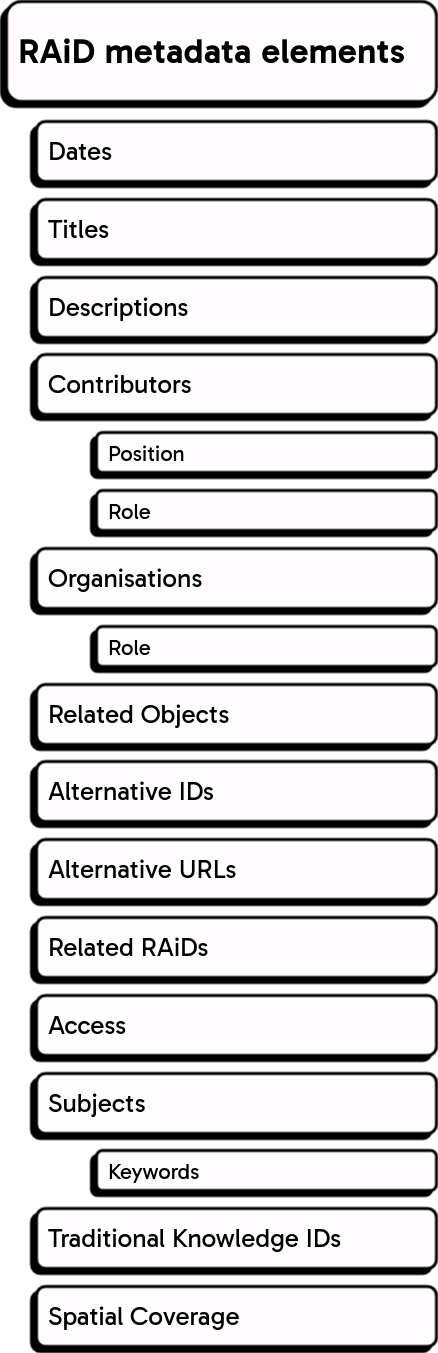

The diagram above was exported from draw.io. Its source (the exported page's mxGraphModel, read from the mxfile embedded in the PNG):
<mxGraphModel dx="-246" dy="588" grid="1" gridSize="10" guides="1" tooltips="1" connect="1" arrows="1" fold="1" page="1" pageScale="1" pageWidth="1200" pageHeight="1920" background="#FFFFFF" math="0" shadow="0">
  <root>
    <mxCell id="0" />
    <mxCell id="1" parent="0" />
    <mxCell id="4p5k04NJE4KUA1JK6F2j-262" value="&lt;font style=&quot;font-size: 26px;&quot; color=&quot;#ffffff&quot;&gt;Dates&lt;/font&gt;" style="rounded=1;whiteSpace=wrap;html=1;fillStyle=solid;fillColor=#000000;strokeColor=#FFFFFF;strokeWidth=3;shadow=1;shadowColor=#FFFFFF;shadowOpacity=100;shadowBlur=0;shadowOffsetX=-5;shadowOffsetY=5;fontFamily=Gabarito;fontSource=https%3A%2F%2Ffonts.googleapis.com%2Fcss%3Ffamily%3DGabarito;fontSize=26;fontStyle=0;align=left;spacingLeft=10;" parent="1" vertex="1">
      <mxGeometry x="1280" y="160" width="400" height="60" as="geometry" />
    </mxCell>
    <mxCell id="4p5k04NJE4KUA1JK6F2j-264" value="&lt;font color=&quot;#ffffff&quot;&gt;Titles&lt;/font&gt;" style="rounded=1;whiteSpace=wrap;html=1;fillStyle=solid;fillColor=#000000;strokeColor=#FFFFFF;strokeWidth=3;shadow=1;shadowColor=#FFFFFF;shadowOpacity=100;shadowBlur=0;shadowOffsetX=-5;shadowOffsetY=5;fontFamily=Gabarito;fontSource=https%3A%2F%2Ffonts.googleapis.com%2Fcss%3Ffamily%3DGabarito;fontSize=26;fontStyle=0;align=left;spacingLeft=10;" parent="1" vertex="1">
      <mxGeometry x="1280" y="238" width="400" height="60" as="geometry" />
    </mxCell>
    <mxCell id="4p5k04NJE4KUA1JK6F2j-265" value="&lt;font color=&quot;#ffffff&quot;&gt;Descriptions&lt;/font&gt;" style="rounded=1;whiteSpace=wrap;html=1;fillStyle=solid;fillColor=#000000;strokeColor=#FFFFFF;strokeWidth=3;shadow=1;shadowColor=#FFFFFF;shadowOpacity=100;shadowBlur=0;shadowOffsetX=-5;shadowOffsetY=5;fontFamily=Gabarito;fontSource=https%3A%2F%2Ffonts.googleapis.com%2Fcss%3Ffamily%3DGabarito;fontSize=26;fontStyle=0;align=left;spacingLeft=10;" parent="1" vertex="1">
      <mxGeometry x="1280" y="316" width="400" height="60" as="geometry" />
    </mxCell>
    <mxCell id="4p5k04NJE4KUA1JK6F2j-266" value="&lt;font color=&quot;#ffffff&quot;&gt;Contributors&lt;/font&gt;" style="rounded=1;whiteSpace=wrap;html=1;fillStyle=solid;fillColor=#000000;strokeColor=#FFFFFF;strokeWidth=3;shadow=1;shadowColor=#FFFFFF;shadowOpacity=100;shadowBlur=0;shadowOffsetX=-5;shadowOffsetY=5;fontFamily=Gabarito;fontSource=https%3A%2F%2Ffonts.googleapis.com%2Fcss%3Ffamily%3DGabarito;fontSize=26;fontStyle=0;align=left;spacingLeft=10;" parent="1" vertex="1">
      <mxGeometry x="1280" y="393" width="400" height="60" as="geometry" />
    </mxCell>
    <mxCell id="4p5k04NJE4KUA1JK6F2j-267" value="&lt;font color=&quot;#ffffff&quot;&gt;Organisations&lt;/font&gt;" style="rounded=1;whiteSpace=wrap;html=1;fillStyle=solid;fillColor=#000000;strokeColor=#FFFFFF;strokeWidth=3;shadow=1;shadowColor=#FFFFFF;shadowOpacity=100;shadowBlur=0;shadowOffsetX=-5;shadowOffsetY=5;fontFamily=Gabarito;fontSource=https%3A%2F%2Ffonts.googleapis.com%2Fcss%3Ffamily%3DGabarito;fontSize=26;fontStyle=0;align=left;spacingLeft=10;" parent="1" vertex="1">
      <mxGeometry x="1280" y="587" width="400" height="60" as="geometry" />
    </mxCell>
    <mxCell id="4p5k04NJE4KUA1JK6F2j-268" value="&lt;font color=&quot;#ffffff&quot;&gt;Related Objects&lt;br&gt;&lt;/font&gt;" style="rounded=1;whiteSpace=wrap;html=1;fillStyle=solid;fillColor=#000000;strokeColor=#FFFFFF;strokeWidth=3;shadow=1;shadowColor=#FFFFFF;shadowOpacity=100;shadowBlur=0;shadowOffsetX=-5;shadowOffsetY=5;fontFamily=Gabarito;fontSource=https%3A%2F%2Ffonts.googleapis.com%2Fcss%3Ffamily%3DGabarito;fontSize=26;fontStyle=0;align=left;spacingLeft=10;" parent="1" vertex="1">
      <mxGeometry x="1280" y="723" width="400" height="60" as="geometry" />
    </mxCell>
    <mxCell id="4p5k04NJE4KUA1JK6F2j-269" value="&lt;font color=&quot;#ffffff&quot;&gt;Alternative IDs&lt;br&gt;&lt;/font&gt;" style="rounded=1;whiteSpace=wrap;html=1;fillStyle=solid;fillColor=#000000;strokeColor=#FFFFFF;strokeWidth=3;shadow=1;shadowColor=#FFFFFF;shadowOpacity=100;shadowBlur=0;shadowOffsetX=-5;shadowOffsetY=5;fontFamily=Gabarito;fontSource=https%3A%2F%2Ffonts.googleapis.com%2Fcss%3Ffamily%3DGabarito;fontSize=26;fontStyle=0;align=left;spacingLeft=10;" parent="1" vertex="1">
      <mxGeometry x="1280" y="800" width="400" height="60" as="geometry" />
    </mxCell>
    <mxCell id="4p5k04NJE4KUA1JK6F2j-270" value="&lt;font color=&quot;#ffffff&quot;&gt;Alternative URLs&lt;br&gt;&lt;/font&gt;" style="rounded=1;whiteSpace=wrap;html=1;fillStyle=solid;fillColor=#000000;strokeColor=#FFFFFF;strokeWidth=3;shadow=1;shadowColor=#FFFFFF;shadowOpacity=100;shadowBlur=0;shadowOffsetX=-5;shadowOffsetY=5;fontFamily=Gabarito;fontSource=https%3A%2F%2Ffonts.googleapis.com%2Fcss%3Ffamily%3DGabarito;fontSize=26;fontStyle=0;align=left;spacingLeft=10;" parent="1" vertex="1">
      <mxGeometry x="1280" y="878" width="400" height="60" as="geometry" />
    </mxCell>
    <mxCell id="4p5k04NJE4KUA1JK6F2j-271" value="&lt;div&gt;&lt;font color=&quot;#ffffff&quot;&gt;Related RAiDs&lt;/font&gt;&lt;/div&gt;" style="rounded=1;whiteSpace=wrap;html=1;fillStyle=solid;fillColor=#000000;strokeColor=#FFFFFF;strokeWidth=3;shadow=1;shadowColor=#FFFFFF;shadowOpacity=100;shadowBlur=0;shadowOffsetX=-5;shadowOffsetY=5;fontFamily=Gabarito;fontSource=https%3A%2F%2Ffonts.googleapis.com%2Fcss%3Ffamily%3DGabarito;fontSize=26;fontStyle=0;align=left;spacingLeft=10;" parent="1" vertex="1">
      <mxGeometry x="1280" y="956" width="400" height="60" as="geometry" />
    </mxCell>
    <mxCell id="4p5k04NJE4KUA1JK6F2j-272" value="&lt;div&gt;&lt;font color=&quot;#ffffff&quot;&gt;Access&lt;/font&gt;&lt;/div&gt;" style="rounded=1;whiteSpace=wrap;html=1;fillStyle=solid;fillColor=#000000;strokeColor=#FFFFFF;strokeWidth=3;shadow=1;shadowColor=#FFFFFF;shadowOpacity=100;shadowBlur=0;shadowOffsetX=-5;shadowOffsetY=5;fontFamily=Gabarito;fontSource=https%3A%2F%2Ffonts.googleapis.com%2Fcss%3Ffamily%3DGabarito;fontSize=26;fontStyle=0;align=left;spacingLeft=10;" parent="1" vertex="1">
      <mxGeometry x="1280" y="1034" width="400" height="60" as="geometry" />
    </mxCell>
    <mxCell id="4p5k04NJE4KUA1JK6F2j-273" value="&lt;div&gt;&lt;font color=&quot;#ffffff&quot;&gt;Subjects&lt;/font&gt;&lt;/div&gt;" style="rounded=1;whiteSpace=wrap;html=1;fillStyle=solid;fillColor=#000000;strokeColor=#FFFFFF;strokeWidth=3;shadow=1;shadowColor=#FFFFFF;shadowOpacity=100;shadowBlur=0;shadowOffsetX=-5;shadowOffsetY=5;fontFamily=Gabarito;fontSource=https%3A%2F%2Ffonts.googleapis.com%2Fcss%3Ffamily%3DGabarito;fontSize=26;fontStyle=0;align=left;spacingLeft=10;" parent="1" vertex="1">
      <mxGeometry x="1280" y="1112" width="400" height="60" as="geometry" />
    </mxCell>
    <mxCell id="4p5k04NJE4KUA1JK6F2j-274" value="&lt;div&gt;&lt;font color=&quot;#ffffff&quot;&gt;Traditional Knowledge IDs&lt;/font&gt;&lt;/div&gt;" style="rounded=1;whiteSpace=wrap;html=1;fillStyle=solid;fillColor=#000000;strokeColor=#FFFFFF;strokeWidth=3;shadow=1;shadowColor=#FFFFFF;shadowOpacity=100;shadowBlur=0;shadowOffsetX=-5;shadowOffsetY=5;fontFamily=Gabarito;fontSource=https%3A%2F%2Ffonts.googleapis.com%2Fcss%3Ffamily%3DGabarito;fontSize=26;fontStyle=0;align=left;spacingLeft=10;" parent="1" vertex="1">
      <mxGeometry x="1280" y="1247" width="400" height="60" as="geometry" />
    </mxCell>
    <mxCell id="4p5k04NJE4KUA1JK6F2j-275" value="&lt;div&gt;&lt;font color=&quot;#ffffff&quot;&gt;Spatial Coverage&lt;br&gt;&lt;/font&gt;&lt;/div&gt;" style="rounded=1;whiteSpace=wrap;html=1;fillStyle=solid;fillColor=#000000;strokeColor=#FFFFFF;strokeWidth=3;shadow=1;shadowColor=#FFFFFF;shadowOpacity=100;shadowBlur=0;shadowOffsetX=-5;shadowOffsetY=5;fontFamily=Gabarito;fontSource=https%3A%2F%2Ffonts.googleapis.com%2Fcss%3Ffamily%3DGabarito;fontSize=26;fontStyle=0;align=left;spacingLeft=10;" parent="1" vertex="1">
      <mxGeometry x="1280" y="1325" width="400" height="60" as="geometry" />
    </mxCell>
    <mxCell id="4p5k04NJE4KUA1JK6F2j-276" value="&lt;font style=&quot;font-size: 22px;&quot; color=&quot;#ffffff&quot;&gt;Position&lt;/font&gt;" style="rounded=1;whiteSpace=wrap;html=1;fillStyle=solid;fillColor=#000000;strokeColor=#FFFFFF;strokeWidth=3;shadow=1;shadowColor=#FFFFFF;shadowOpacity=100;shadowBlur=0;shadowOffsetX=-5;shadowOffsetY=5;fontFamily=Gabarito;fontSource=https%3A%2F%2Ffonts.googleapis.com%2Fcss%3Ffamily%3DGabarito;fontSize=26;fontStyle=0;align=left;spacingLeft=10;" parent="1" vertex="1">
      <mxGeometry x="1340" y="471" width="340" height="40" as="geometry" />
    </mxCell>
    <mxCell id="4p5k04NJE4KUA1JK6F2j-277" value="&lt;font style=&quot;font-size: 22px;&quot; color=&quot;#ffffff&quot;&gt;Role&lt;/font&gt;" style="rounded=1;whiteSpace=wrap;html=1;fillStyle=solid;fillColor=#000000;strokeColor=#FFFFFF;strokeWidth=3;shadow=1;shadowColor=#FFFFFF;shadowOpacity=100;shadowBlur=0;shadowOffsetX=-5;shadowOffsetY=5;fontFamily=Gabarito;fontSource=https%3A%2F%2Ffonts.googleapis.com%2Fcss%3Ffamily%3DGabarito;fontSize=26;fontStyle=0;align=left;spacingLeft=10;" parent="1" vertex="1">
      <mxGeometry x="1340" y="529" width="340" height="40" as="geometry" />
    </mxCell>
    <mxCell id="4p5k04NJE4KUA1JK6F2j-279" value="&lt;font style=&quot;font-size: 22px;&quot; color=&quot;#ffffff&quot;&gt;Role&lt;/font&gt;" style="rounded=1;whiteSpace=wrap;html=1;fillStyle=solid;fillColor=#000000;strokeColor=#FFFFFF;strokeWidth=3;shadow=1;shadowColor=#FFFFFF;shadowOpacity=100;shadowBlur=0;shadowOffsetX=-5;shadowOffsetY=5;fontFamily=Gabarito;fontSource=https%3A%2F%2Ffonts.googleapis.com%2Fcss%3Ffamily%3DGabarito;fontSize=26;fontStyle=0;align=left;spacingLeft=10;" parent="1" vertex="1">
      <mxGeometry x="1340" y="665" width="340" height="40" as="geometry" />
    </mxCell>
    <mxCell id="4p5k04NJE4KUA1JK6F2j-280" value="&lt;font style=&quot;font-size: 22px;&quot; color=&quot;#ffffff&quot;&gt;Keywords&lt;/font&gt;" style="rounded=1;whiteSpace=wrap;html=1;fillStyle=solid;fillColor=#000000;strokeColor=#FFFFFF;strokeWidth=3;shadow=1;shadowColor=#FFFFFF;shadowOpacity=100;shadowBlur=0;shadowOffsetX=-5;shadowOffsetY=5;fontFamily=Gabarito;fontSource=https%3A%2F%2Ffonts.googleapis.com%2Fcss%3Ffamily%3DGabarito;fontSize=26;fontStyle=0;align=left;spacingLeft=10;" parent="1" vertex="1">
      <mxGeometry x="1340" y="1189" width="340" height="40" as="geometry" />
    </mxCell>
    <mxCell id="4p5k04NJE4KUA1JK6F2j-281" value="&lt;font color=&quot;#ffffff&quot; style=&quot;font-size: 34px;&quot;&gt;RAiD metadata elements&lt;br&gt;&lt;/font&gt;" style="rounded=1;whiteSpace=wrap;html=1;fillStyle=solid;fillColor=#000000;strokeColor=#FFFFFF;strokeWidth=3;shadow=1;shadowColor=#FFFFFF;shadowOpacity=100;shadowBlur=0;shadowOffsetX=-5;shadowOffsetY=5;fontFamily=Gabarito;fontSource=https%3A%2F%2Ffonts.googleapis.com%2Fcss%3Ffamily%3DGabarito;fontSize=34;fontStyle=1;align=left;spacingLeft=10;" parent="1" vertex="1">
      <mxGeometry x="1250" y="40" width="430" height="100" as="geometry" />
    </mxCell>
  </root>
</mxGraphModel>